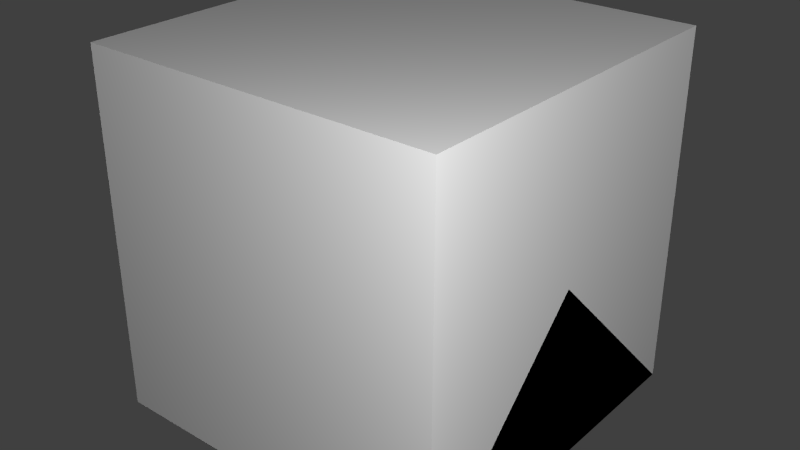# Source: RobustLamp.blend  (saved by Blender 2.72.0; exported with 4.5.12 LTS)
import bpy
from mathutils import Matrix  # noqa: F401  (used for matrix-valued properties, if any)

bpy.ops.wm.read_factory_settings(use_empty=True)
scene = bpy.context.scene
scene.name = 'Scene'

# ---- collections
col_collection_1 = bpy.data.collections.new('Collection 1'); scene.collection.children.link(col_collection_1)

# ---- materials (node trees are filled in below, after node groups)
mat_material = bpy.data.materials.new('Material')
mat_material.alpha_threshold = 0.0
mat_material.use_transparent_shadow = False
mat_material.roughness = 0.5
mat_material.line_color = (0.0, 0.0, 0.0, 1.0)

# ---- material node trees

# ---- world
world_world = bpy.data.worlds.new('World'); scene.world = world_world
world_world.color = (0.05088, 0.05088, 0.05088)
world_world.use_sun_shadow = False
world_world.sun_shadow_jitter_overblur = 0.0
world_world.cycles.sampling_method = 'MANUAL'
world_world.cycles.sample_map_resolution = 256

# ---- lights
light_point_002 = bpy.data.lights.new('Point.002', 'POINT')
light_point_002.transmission_factor = 0.0
light_point_002.energy = 100.0
light_point_002.shadow_buffer_clip_start = 0.5
light_point_002.shadow_soft_size = 0.1
light_point_002.shadow_maximum_resolution = 0.006
light_point_002.use_absolute_resolution = True
light_point_002.cycles.use_multiple_importance_sampling = False
light_point_001 = bpy.data.lights.new('Point.001', 'POINT')
light_point_001.transmission_factor = 0.0
light_point_001.energy = 100.0
light_point_001.shadow_buffer_clip_start = 0.5
light_point_001.shadow_soft_size = 0.1
light_point_001.shadow_maximum_resolution = 0.006
light_point_001.use_absolute_resolution = True
light_point_001.cycles.use_multiple_importance_sampling = False
light_point = bpy.data.lights.new('Point', 'POINT')
light_point.transmission_factor = 0.0
light_point.energy = 100.0
light_point.shadow_buffer_clip_start = 0.5
light_point.shadow_soft_size = 0.1
light_point.shadow_maximum_resolution = 0.006
light_point.use_absolute_resolution = True
light_point.cycles.use_multiple_importance_sampling = False
light_lamp = bpy.data.lights.new('Lamp', 'POINT')
light_lamp.transmission_factor = 0.0
light_lamp.cutoff_distance = 30.0
light_lamp.energy = 100.0
light_lamp.shadow_buffer_clip_start = 1.001
light_lamp.shadow_soft_size = 0.1
light_lamp.shadow_maximum_resolution = 0.006
light_lamp.use_absolute_resolution = True
light_lamp.cycles.use_multiple_importance_sampling = False

# ---- meshes
me_lightalphanodepth = bpy.data.meshes.new('lightAlphaNoDepth')
me_lightalphanodepth.from_pydata([(-0.5, -0.5, 0.0), (0.5, -0.5, 0.0), (-0.5, 0.5, 0.0), (0.5, 0.5, 0.0)], [], [(0, 1, 3, 2)])
_uv = me_lightalphanodepth.uv_layers.new(name='UVMap')
_uv.uv.foreach_set('vector', [0.0, 0.0, 1.0, 0.0, 1.0, 1.0, 0.0, 1.0])
me_lightalphanodepth.use_remesh_preserve_volume = False
me_lightalphanodepth.use_remesh_preserve_attributes = False
me_lightalphanodepth.use_mirror_vertex_groups = False
me_lightalphanodepth.update()
me_socket = bpy.data.meshes.new('socket')
me_socket.from_pydata([(0.125, -0.125, 0.0625), (-0.125, -0.125, 0.0625), (0.125, 0.125, 0.0625), (-0.125, 0.125, 0.0625), (0.1875, 0.0625, 0.0625), (0.1875, -0.0625, 0.0625), (-0.1875, -0.0625, 0.0625), (-0.1875, 0.0625, 0.0625), (-0.125, -0.0625, 0.125), (0.125, -0.0625, 0.125), (0.125, 0.0625, 0.125), (-0.125, 0.0625, 0.125), (0.125, -0.125, -0.0625), (-0.125, -0.125, -0.0625), (0.125, 0.125, -0.0625), (-0.125, 0.125, -0.0625), (0.1875, 0.0625, -0.0625), (0.1875, -0.0625, -0.0625), (-0.1875, -0.0625, -0.0625), (-0.1875, 0.0625, -0.0625)], [(0, 2), (3, 1)], [(8, 9, 10, 11), (9, 8, 1, 0), (2, 3, 11, 10), (3, 7, 11), (7, 6, 8, 11), (6, 1, 8), (10, 4, 2), (10, 9, 5, 4), (9, 0, 5), (0, 12, 17, 5), (3, 15, 19, 7), (7, 19, 18, 6), (1, 13, 12, 0), (6, 18, 13, 1), (2, 14, 15, 3), (4, 16, 14, 2), (5, 17, 16, 4), (15, 13, 18, 19), (13, 15, 14, 12), (16, 17, 12, 14)])
_uv = me_socket.uv_layers.new(name='UVMap')
_uv.uv.foreach_set('vector', [0.0, 0.125, 0.5, 0.125, 0.5, 0.625, 0.0, 0.625, 0.5, 0.625, 0.0, 0.625, 0.0, 0.75, 0.5, 0.75, 0.5, 0.75, 0.0, 0.75, 0.0, 0.625, 0.5, 0.625, 0.5, 0.625, 0.5, 0.75, 0.5625, 0.625, 0.5625, 0.625, 0.5625, 0.125, 0.5, 0.125, 0.5, 0.625, 0.5, 0.625, 0.5, 0.75, 0.5625, 0.625, 0.5, 0.75, 0.5, 0.625, 0.5625, 0.75, 0.5, 0.625, 0.5, 0.125, 0.5625, 0.125, 0.5625, 0.625, 0.5625, 0.625, 0.5, 0.75, 0.5625, 0.75, 0.5625, 0.75, 0.5625, 1.0, 0.5, 1.0, 0.5, 0.75, 0.5625, 0.75, 0.5625, 1.0, 0.5, 1.0, 0.5, 0.75, 0.5625, 0.625, 0.6875, 0.625, 0.6875, 0.125, 0.5625, 0.125, 0.0, 0.75, 0.0, 1.0, 0.5, 1.0, 0.5, 0.75, 0.5, 0.75, 0.5, 1.0, 0.5625, 1.0, 0.5625, 0.75, 0.0, 0.75, 0.0, 1.0, 0.5, 1.0, 0.5, 0.75, 0.5, 0.75, 0.5, 1.0, 0.5625, 1.0, 0.5625, 0.75, 0.5625, 0.125, 0.6875, 0.125, 0.6875, 0.625, 0.5625, 0.625, 0.25, 0.875, 0.25, 1.0, 0.3125, 1.0, 0.3125, 0.875, 0.3125, 1.0, 0.3125, 0.875, 0.25, 0.875, 0.25, 1.0, 0.3125, 1.0, 0.25, 1.0, 0.25, 0.875, 0.3125, 0.875])
me_socket.use_remesh_preserve_volume = False
me_socket.use_remesh_preserve_attributes = False
me_socket.use_mirror_vertex_groups = False
me_socket.update()
me_cube_002 = bpy.data.meshes.new('Cube.002')
me_cube_002.from_pydata([(0.5, 0.5, 0.0), (0.5, -0.5, 0.0), (-0.5, -0.5, 0.0), (-0.5, 0.5, 0.0), (0.5, -3.129e-07, 0.5), (-0.5, 7.451e-08, 0.5)], [], [(0, 1, 2, 3), (1, 4, 5, 2), (0, 4, 1), (2, 5, 3), (4, 0, 3, 5)])
me_cube_002.materials.append(mat_material)
me_cube_002.use_remesh_preserve_volume = False
me_cube_002.use_remesh_preserve_attributes = False
me_cube_002.use_mirror_vertex_groups = False
me_cube_002.update()
me_cube_001 = bpy.data.meshes.new('Cube.001')
me_cube_001.from_pydata([(0.5, 0.5, 0.0), (0.5, -0.5, 0.0), (-0.5, -0.5, 0.0), (-0.5, 0.5, 0.0), (-8.196e-08, -1.192e-07, 0.5)], [], [(0, 1, 2, 3), (0, 4, 1), (1, 4, 2), (2, 4, 3), (4, 0, 3)])
me_cube_001.materials.append(mat_material)
me_cube_001.use_remesh_preserve_volume = False
me_cube_001.use_remesh_preserve_attributes = False
me_cube_001.use_mirror_vertex_groups = False
me_cube_001.update()
me_cube = bpy.data.meshes.new('Cube')
me_cube.from_pydata([(0.5, 0.5, 0.0), (0.5, -0.5, 0.0), (-0.5, -0.5, 0.0), (-0.5, 0.5, 0.0), (0.5, 0.5, 1.0), (0.5, -0.5, 1.0), (-0.5, -0.5, 1.0), (-0.5, 0.5, 1.0)], [], [(0, 1, 2, 3), (4, 7, 6, 5), (0, 4, 5, 1), (1, 5, 6, 2), (2, 6, 7, 3), (4, 0, 3, 7)])
me_cube.materials.append(mat_material)
me_cube.use_remesh_preserve_volume = False
me_cube.use_remesh_preserve_attributes = False
me_cube.use_mirror_vertex_groups = False
me_cube.update()

# ---- objects
ob_lightalphanodepth = bpy.data.objects.new('lightAlphaNoDepth', me_lightalphanodepth)
ob_point_002 = bpy.data.objects.new('Point.002', light_point_002)
ob_socket = bpy.data.objects.new('socket', me_socket)
ob_point_001 = bpy.data.objects.new('Point.001', light_point_001)
ob_point = bpy.data.objects.new('Point', light_point)
ob_minecraft_2_edge_connectivity = bpy.data.objects.new('Minecraft 2 Edge Connectivity', me_cube_002)
ob_minecraft_4_edge_connectivity = bpy.data.objects.new('Minecraft 4 Edge Connectivity', me_cube_001)
ob_minecraft_block = bpy.data.objects.new('Minecraft Block', me_cube)
ob_lamp = bpy.data.objects.new('Lamp', light_lamp)

# ---- transforms, parenting, visibility, modifiers, constraints
ob_lightalphanodepth.location = (0.0, 0.0, 0.125)
ob_lightalphanodepth.lineart.crease_threshold = 0.0
ob_point_002.location = (-1.652, 0.1605, -0.7047)
ob_point_002.hide_select = True
ob_point_002.lineart.crease_threshold = 0.0
ob_socket.location = (0.0, 0.0, 0.0625)
ob_socket.lineart.crease_threshold = 0.0
ob_point_001.location = (-1.642, 0.1497, -0.7251)
ob_point_001.hide_select = True
ob_point_001.lineart.crease_threshold = 0.0
ob_point.location = (1.354, -1.362, 1.556)
ob_point.hide_select = True
ob_point.lineart.crease_threshold = 0.0
ob_minecraft_2_edge_connectivity.location = (0.0, 0.0, 0.0)
ob_minecraft_2_edge_connectivity.lock_location = (True, True, True)
ob_minecraft_2_edge_connectivity.lock_rotation = (True, True, True)
ob_minecraft_2_edge_connectivity.lock_rotations_4d = False
ob_minecraft_2_edge_connectivity.lock_scale = (True, True, True)
ob_minecraft_2_edge_connectivity.empty_display_type = 'ARROWS'
ob_minecraft_2_edge_connectivity.hide_select = True
ob_minecraft_2_edge_connectivity.display_type = 'WIRE'
ob_minecraft_2_edge_connectivity.lineart.crease_threshold = 0.0
ob_minecraft_4_edge_connectivity.location = (0.0, 0.0, 0.0)
ob_minecraft_4_edge_connectivity.lock_location = (True, True, True)
ob_minecraft_4_edge_connectivity.lock_rotation = (True, True, True)
ob_minecraft_4_edge_connectivity.lock_rotations_4d = False
ob_minecraft_4_edge_connectivity.lock_scale = (True, True, True)
ob_minecraft_4_edge_connectivity.empty_display_type = 'ARROWS'
ob_minecraft_4_edge_connectivity.hide_select = True
ob_minecraft_4_edge_connectivity.display_type = 'WIRE'
ob_minecraft_4_edge_connectivity.lineart.crease_threshold = 0.0
ob_minecraft_block.location = (0.0, 0.0, 0.0)
ob_minecraft_block.lock_location = (True, True, True)
ob_minecraft_block.lock_rotation = (True, True, True)
ob_minecraft_block.lock_rotations_4d = False
ob_minecraft_block.lock_scale = (True, True, True)
ob_minecraft_block.empty_display_type = 'ARROWS'
ob_minecraft_block.hide_select = True
ob_minecraft_block.display_type = 'WIRE'
ob_minecraft_block.lineart.crease_threshold = 0.0
ob_lamp.location = (4.076, 1.005, 5.904)
ob_lamp.rotation_euler = (0.6503, 0.05522, 1.866)
ob_lamp.lock_rotations_4d = False
ob_lamp.empty_display_type = 'ARROWS'
ob_lamp.color = (0.0, 0.0, 0.0, 0.0)
ob_lamp.hide_viewport = True
ob_lamp.hide_select = True
ob_lamp.lineart.crease_threshold = 0.0

# ---- collection membership
col_collection_1.objects.link(ob_lightalphanodepth)
col_collection_1.objects.link(ob_point_002)
col_collection_1.objects.link(ob_socket)
col_collection_1.objects.link(ob_point_001)
col_collection_1.objects.link(ob_point)
col_collection_1.objects.link(ob_minecraft_2_edge_connectivity)
col_collection_1.objects.link(ob_minecraft_4_edge_connectivity)
col_collection_1.objects.link(ob_minecraft_block)
col_collection_1.objects.link(ob_lamp)

# ---- scene / render settings (as saved in the file)
scene.frame_start = 1; scene.frame_end = 250; scene.frame_set(1)
scene.render.engine = 'BLENDER_EEVEE_NEXT'
scene.render.image_settings.color_mode = 'RGB'
scene.render.image_settings.compression = 90
scene.render.resolution_percentage = 50
scene.render.dither_intensity = 0.0
scene.render.bake_margin = 2
scene.cycles.use_denoising = False
scene.cycles.samples = 10
scene.cycles.sampling_pattern = 'TABULATED_SOBOL'
scene.cycles.light_sampling_threshold = 0.0
scene.cycles.use_adaptive_sampling = False
scene.cycles.use_light_tree = False
scene.cycles.blur_glossy = 0.0
scene.cycles.volume_bounces = 1
scene.cycles.pixel_filter_type = 'GAUSSIAN'
scene.cycles.sample_clamp_indirect = 0.0
scene.view_settings.view_transform = 'Standard'
bpy.context.view_layer.update()

# ---- added for rendering (the .blend has no active camera): camera
cam_auto = bpy.data.cameras.new('AutoCamera')
cam_auto.lens = 50.0
cam_auto.sensor_width = 36.0
cam_auto.clip_end = 1000.0
ob_auto_camera = bpy.data.objects.new('AutoCamera', cam_auto)
scene.collection.objects.link(ob_auto_camera)
ob_auto_camera.location = (1.60254, -1.92304, 1.78203)
ob_auto_camera.rotation_euler = (1.09748, -7.21219e-08, 0.694738)
scene.camera = ob_auto_camera
bpy.context.view_layer.update()
